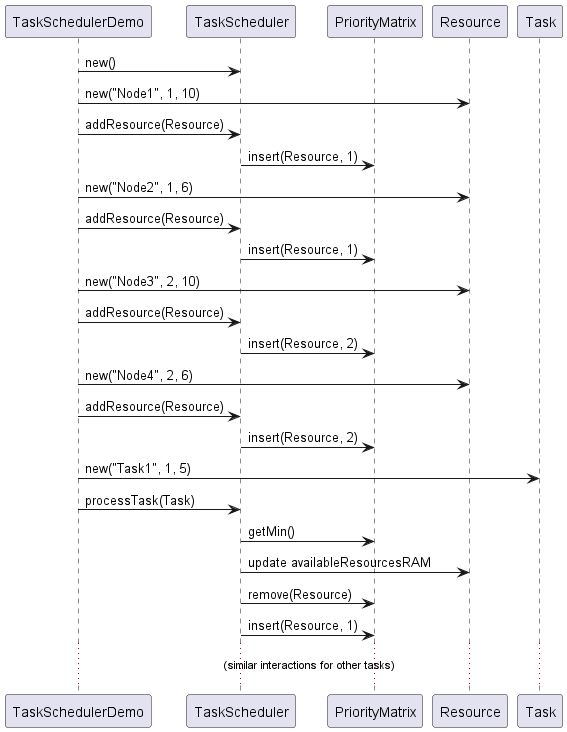

The diagram above was rendered by PlantUML. Its source (embedded in the PNG):
@startuml
participant TaskSchedulerDemo
participant TaskScheduler
participant PriorityMatrix
participant Resource
participant Task

TaskSchedulerDemo -> TaskScheduler : new()
TaskSchedulerDemo -> Resource : new("Node1", 1, 10)
TaskSchedulerDemo -> TaskScheduler : addResource(Resource)
TaskScheduler -> PriorityMatrix : insert(Resource, 1)

TaskSchedulerDemo -> Resource : new("Node2", 1, 6)
TaskSchedulerDemo -> TaskScheduler : addResource(Resource)
TaskScheduler -> PriorityMatrix : insert(Resource, 1)

TaskSchedulerDemo -> Resource : new("Node3", 2, 10)
TaskSchedulerDemo -> TaskScheduler : addResource(Resource)
TaskScheduler -> PriorityMatrix : insert(Resource, 2)

TaskSchedulerDemo -> Resource : new("Node4", 2, 6)
TaskSchedulerDemo -> TaskScheduler : addResource(Resource)
TaskScheduler -> PriorityMatrix : insert(Resource, 2)

TaskSchedulerDemo -> Task : new("Task1", 1, 5)
TaskSchedulerDemo -> TaskScheduler : processTask(Task)
TaskScheduler -> PriorityMatrix : getMin()
TaskScheduler -> Resource : update availableResourcesRAM
TaskScheduler -> PriorityMatrix : remove(Resource)
TaskScheduler -> PriorityMatrix : insert(Resource, 1)

... (similar interactions for other tasks) ...

@enduml